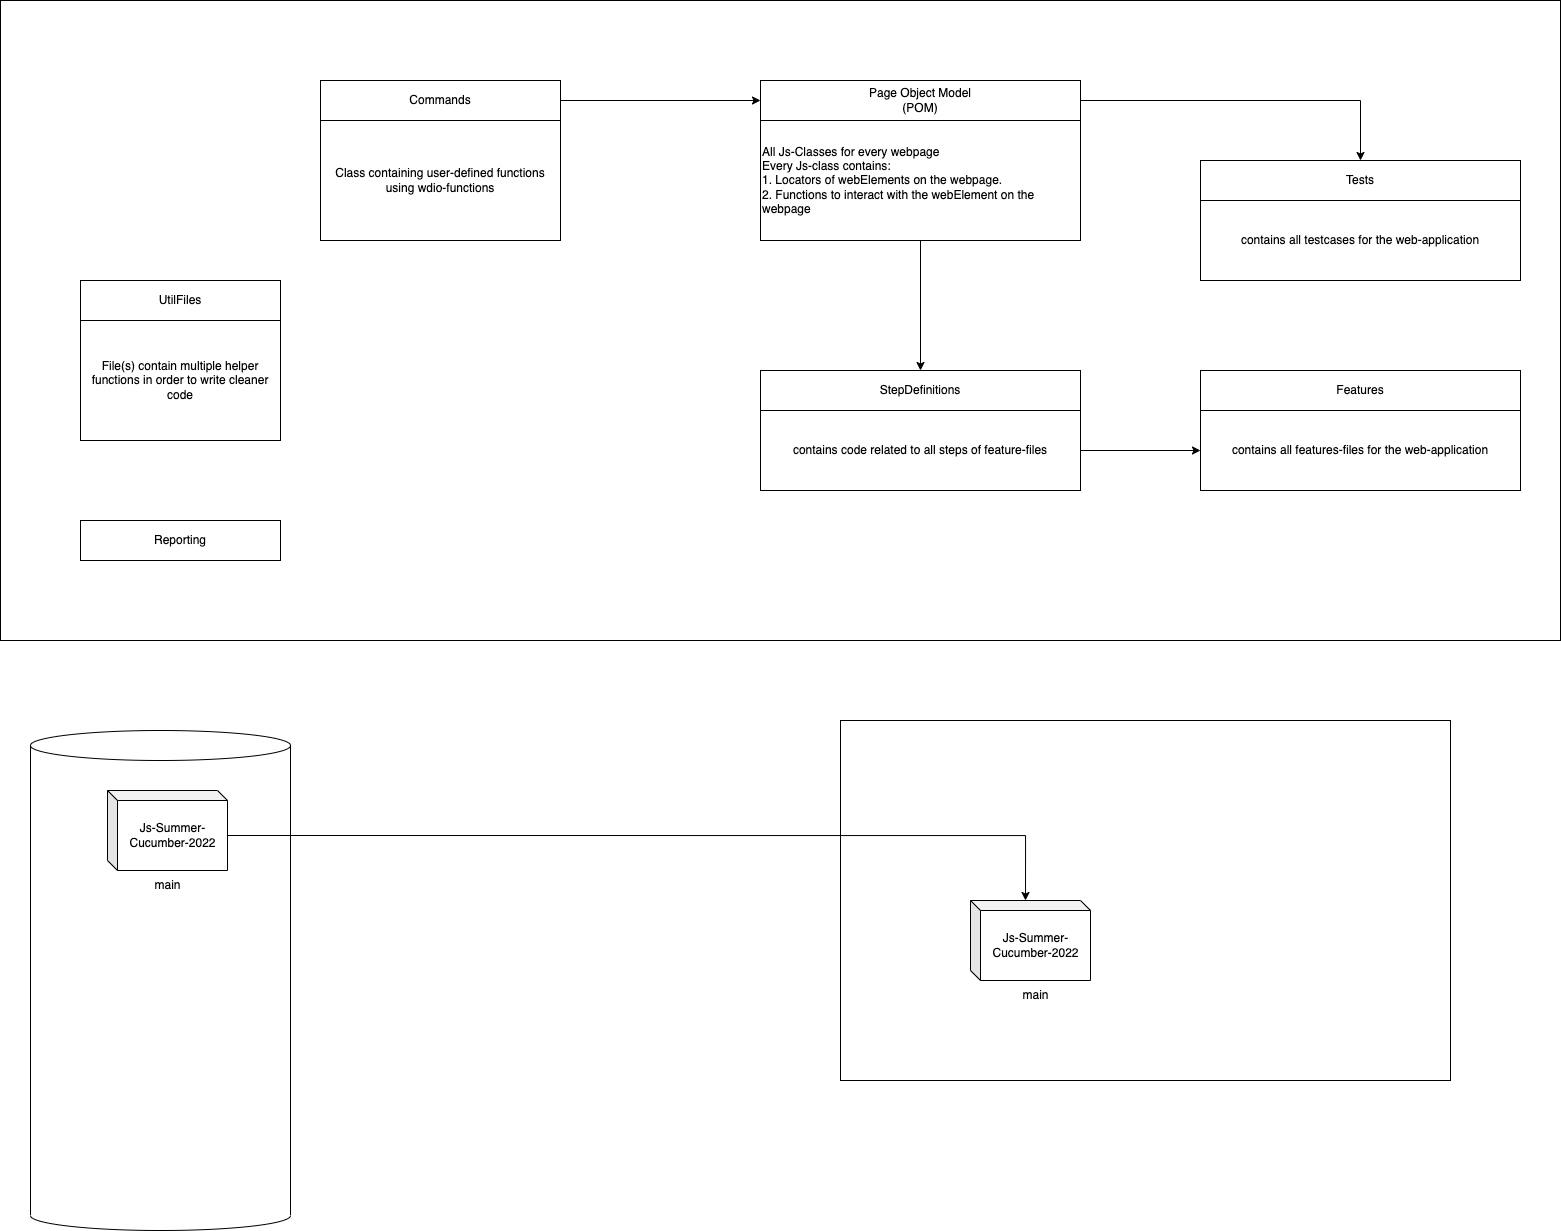

The diagram above was exported from draw.io. Its source (the exported page's mxGraphModel, read from the mxfile embedded in the PNG):
<mxGraphModel dx="2034" dy="558" grid="1" gridSize="10" guides="1" tooltips="1" connect="1" arrows="1" fold="1" page="1" pageScale="1" pageWidth="827" pageHeight="1169" math="0" shadow="0">
  <root>
    <mxCell id="0" />
    <mxCell id="1" parent="0" />
    <mxCell id="XBxPOn8YUnBxHQ9Mck2B-4" value="" style="rounded=0;whiteSpace=wrap;html=1;" vertex="1" parent="1">
      <mxGeometry x="320" y="720" width="610" height="360" as="geometry" />
    </mxCell>
    <mxCell id="vq6_4PMhpcYcQlZG6kUR-1" value="" style="rounded=0;whiteSpace=wrap;html=1;" vertex="1" parent="1">
      <mxGeometry x="-520" width="1560" height="640" as="geometry" />
    </mxCell>
    <mxCell id="2DzxFgwVB_EmwPF7XJfW-15" style="edgeStyle=orthogonalEdgeStyle;rounded=0;orthogonalLoop=1;jettySize=auto;html=1;exitX=1;exitY=0.5;exitDx=0;exitDy=0;entryX=0.5;entryY=0;entryDx=0;entryDy=0;" parent="1" source="2DzxFgwVB_EmwPF7XJfW-2" target="2DzxFgwVB_EmwPF7XJfW-12" edge="1">
      <mxGeometry relative="1" as="geometry" />
    </mxCell>
    <mxCell id="2DzxFgwVB_EmwPF7XJfW-2" value="Page Object Model&lt;br&gt;(POM)" style="rounded=0;whiteSpace=wrap;html=1;" parent="1" vertex="1">
      <mxGeometry x="240" y="80" width="320" height="40" as="geometry" />
    </mxCell>
    <mxCell id="2DzxFgwVB_EmwPF7XJfW-3" value="Reporting" style="rounded=0;whiteSpace=wrap;html=1;" parent="1" vertex="1">
      <mxGeometry x="-440" y="520" width="200" height="40" as="geometry" />
    </mxCell>
    <mxCell id="2DzxFgwVB_EmwPF7XJfW-4" value="UtilFiles" style="rounded=0;whiteSpace=wrap;html=1;" parent="1" vertex="1">
      <mxGeometry x="-440" y="280" width="200" height="40" as="geometry" />
    </mxCell>
    <mxCell id="2DzxFgwVB_EmwPF7XJfW-14" style="edgeStyle=orthogonalEdgeStyle;rounded=0;orthogonalLoop=1;jettySize=auto;html=1;exitX=1;exitY=0.5;exitDx=0;exitDy=0;entryX=0;entryY=0.5;entryDx=0;entryDy=0;" parent="1" source="2DzxFgwVB_EmwPF7XJfW-9" target="2DzxFgwVB_EmwPF7XJfW-2" edge="1">
      <mxGeometry relative="1" as="geometry" />
    </mxCell>
    <mxCell id="2DzxFgwVB_EmwPF7XJfW-9" value="Commands" style="rounded=0;whiteSpace=wrap;html=1;" parent="1" vertex="1">
      <mxGeometry x="-200" y="80" width="240" height="40" as="geometry" />
    </mxCell>
    <mxCell id="2DzxFgwVB_EmwPF7XJfW-10" value="Class containing user-defined functions using wdio-functions" style="rounded=0;whiteSpace=wrap;html=1;" parent="1" vertex="1">
      <mxGeometry x="-200" y="120" width="240" height="120" as="geometry" />
    </mxCell>
    <mxCell id="KToIcO2RqM0gzTfpVBf4-3" style="edgeStyle=orthogonalEdgeStyle;rounded=0;orthogonalLoop=1;jettySize=auto;html=1;exitX=0.5;exitY=1;exitDx=0;exitDy=0;entryX=0.5;entryY=0;entryDx=0;entryDy=0;fontSize=18;" edge="1" parent="1" source="2DzxFgwVB_EmwPF7XJfW-11" target="KToIcO2RqM0gzTfpVBf4-1">
      <mxGeometry relative="1" as="geometry" />
    </mxCell>
    <mxCell id="2DzxFgwVB_EmwPF7XJfW-11" value="All Js-Classes for every webpage&lt;br&gt;Every Js-class contains:&lt;br&gt;1. Locators of webElements on the webpage.&lt;br&gt;2. Functions to interact with the webElement on the webpage" style="rounded=0;whiteSpace=wrap;html=1;align=left;" parent="1" vertex="1">
      <mxGeometry x="240" y="120" width="320" height="120" as="geometry" />
    </mxCell>
    <mxCell id="2DzxFgwVB_EmwPF7XJfW-12" value="Tests" style="rounded=0;whiteSpace=wrap;html=1;" parent="1" vertex="1">
      <mxGeometry x="680" y="160" width="320" height="40" as="geometry" />
    </mxCell>
    <mxCell id="2DzxFgwVB_EmwPF7XJfW-13" value="contains all testcases for the web-application" style="rounded=0;whiteSpace=wrap;html=1;" parent="1" vertex="1">
      <mxGeometry x="680" y="200" width="320" height="80" as="geometry" />
    </mxCell>
    <mxCell id="2DzxFgwVB_EmwPF7XJfW-16" value="File(s) contain multiple helper functions in order to write cleaner code" style="rounded=0;whiteSpace=wrap;html=1;" parent="1" vertex="1">
      <mxGeometry x="-440" y="320" width="200" height="120" as="geometry" />
    </mxCell>
    <mxCell id="XBxPOn8YUnBxHQ9Mck2B-1" value="" style="shape=cylinder3;whiteSpace=wrap;html=1;boundedLbl=1;backgroundOutline=1;size=15;" vertex="1" parent="1">
      <mxGeometry x="-490" y="730" width="260" height="500" as="geometry" />
    </mxCell>
    <mxCell id="XBxPOn8YUnBxHQ9Mck2B-6" style="edgeStyle=orthogonalEdgeStyle;rounded=0;orthogonalLoop=1;jettySize=auto;html=1;exitX=0;exitY=0;exitDx=120;exitDy=45;exitPerimeter=0;entryX=0;entryY=0;entryDx=55;entryDy=0;entryPerimeter=0;" edge="1" parent="1" source="XBxPOn8YUnBxHQ9Mck2B-3" target="XBxPOn8YUnBxHQ9Mck2B-5">
      <mxGeometry relative="1" as="geometry" />
    </mxCell>
    <mxCell id="XBxPOn8YUnBxHQ9Mck2B-3" value="Js-Summer-Cucumber-2022" style="shape=cube;whiteSpace=wrap;html=1;boundedLbl=1;backgroundOutline=1;darkOpacity=0.05;darkOpacity2=0.1;size=10;" vertex="1" parent="1">
      <mxGeometry x="-413" y="790" width="120" height="80" as="geometry" />
    </mxCell>
    <mxCell id="XBxPOn8YUnBxHQ9Mck2B-5" value="Js-Summer-Cucumber-2022" style="shape=cube;whiteSpace=wrap;html=1;boundedLbl=1;backgroundOutline=1;darkOpacity=0.05;darkOpacity2=0.1;size=10;" vertex="1" parent="1">
      <mxGeometry x="450" y="900" width="120" height="80" as="geometry" />
    </mxCell>
    <mxCell id="XBxPOn8YUnBxHQ9Mck2B-7" value="main" style="text;html=1;align=center;verticalAlign=middle;resizable=0;points=[];autosize=1;strokeColor=none;fillColor=none;" vertex="1" parent="1">
      <mxGeometry x="-378" y="870" width="50" height="30" as="geometry" />
    </mxCell>
    <mxCell id="XBxPOn8YUnBxHQ9Mck2B-8" value="main" style="text;html=1;align=center;verticalAlign=middle;resizable=0;points=[];autosize=1;strokeColor=none;fillColor=none;" vertex="1" parent="1">
      <mxGeometry x="490" y="980" width="50" height="30" as="geometry" />
    </mxCell>
    <mxCell id="XBxPOn8YUnBxHQ9Mck2B-10" value="Features" style="rounded=0;whiteSpace=wrap;html=1;" vertex="1" parent="1">
      <mxGeometry x="680" y="370" width="320" height="40" as="geometry" />
    </mxCell>
    <mxCell id="XBxPOn8YUnBxHQ9Mck2B-11" value="contains all features-files for the web-application" style="rounded=0;whiteSpace=wrap;html=1;" vertex="1" parent="1">
      <mxGeometry x="680" y="410" width="320" height="80" as="geometry" />
    </mxCell>
    <mxCell id="KToIcO2RqM0gzTfpVBf4-1" value="StepDefinitions" style="rounded=0;whiteSpace=wrap;html=1;" vertex="1" parent="1">
      <mxGeometry x="240" y="370" width="320" height="40" as="geometry" />
    </mxCell>
    <mxCell id="KToIcO2RqM0gzTfpVBf4-4" style="edgeStyle=orthogonalEdgeStyle;rounded=0;orthogonalLoop=1;jettySize=auto;html=1;exitX=1;exitY=0.5;exitDx=0;exitDy=0;entryX=0;entryY=0.5;entryDx=0;entryDy=0;fontSize=18;" edge="1" parent="1" source="KToIcO2RqM0gzTfpVBf4-2" target="XBxPOn8YUnBxHQ9Mck2B-11">
      <mxGeometry relative="1" as="geometry" />
    </mxCell>
    <mxCell id="KToIcO2RqM0gzTfpVBf4-2" value="contains code related to all steps of feature-files" style="rounded=0;whiteSpace=wrap;html=1;" vertex="1" parent="1">
      <mxGeometry x="240" y="410" width="320" height="80" as="geometry" />
    </mxCell>
  </root>
</mxGraphModel>